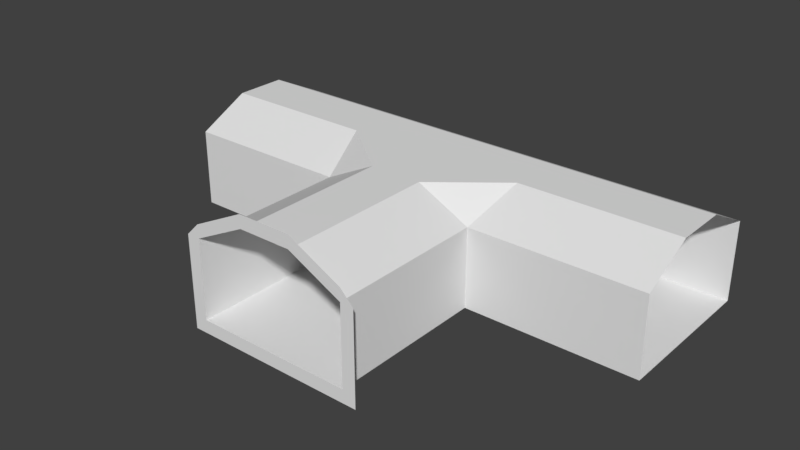 # Source: ireland_Main_Tunnel_Tee.blend  (saved by Blender 2.78.0; exported with 4.5.12 LTS)
import bpy
from mathutils import Matrix  # noqa: F401  (used for matrix-valued properties, if any)

bpy.ops.wm.read_factory_settings(use_empty=True)
scene = bpy.context.scene
scene.name = 'Scene'

# ---- collections
col_collection_1 = bpy.data.collections.new('Collection 1'); scene.collection.children.link(col_collection_1)

# ---- world
world_world = bpy.data.worlds.new('World'); scene.world = world_world
world_world.color = (0.05088, 0.05088, 0.05088)
world_world.use_sun_shadow = False
world_world.sun_shadow_jitter_overblur = 0.0
world_world.cycles.sampling_method = 'MANUAL'

# ---- meshes
me_cube_001 = bpy.data.meshes.new('Cube.001')
me_cube_001.from_pydata([(6.889, -3.51, -2.244), (6.889, 8.49, -2.244), (18.89, -3.51, -2.244), (18.89, 8.49, -2.244), (6.889, 8.49, 3.756), (18.89, 8.49, 3.756), (6.889, -3.51, 3.756), (6.889, -4.51, 3.756), (18.89, -3.51, 3.756), (18.89, -4.51, 3.756), (6.889, 9.49, 3.756), (18.89, 9.49, 3.756), (6.889, -4.51, 3.756), (18.89, -4.51, 3.756), (6.889, 9.49, 3.756), (18.89, 9.49, 3.756), (18.89, 0.4899, 5.756), (6.889, 0.4899, 5.756), (6.889, 4.49, 5.756), (18.89, 4.49, 5.756), (18.89, 4.49, 5.756), (6.889, 4.49, 5.756), (-19.11, -3.51, -2.244), (-19.11, 8.49, -2.244), (-7.111, -3.51, -2.244), (-7.111, 8.49, -2.244), (-19.11, 8.49, 3.756), (-7.111, 8.49, 3.756), (-19.11, -3.51, 3.756), (-19.11, -4.51, 3.756), (-7.111, -3.51, 3.756), (-7.111, -4.51, 3.756), (-19.11, 9.49, 3.756), (-7.111, 9.49, 3.756), (-19.11, -4.51, 3.756), (-7.111, -4.51, 3.756), (-19.11, 9.49, 3.756), (-7.111, 9.49, 3.756), (-7.111, 0.4899, 5.756), (-19.11, 0.4899, 5.756), (-19.11, 4.49, 5.756), (-7.111, 4.49, 5.756), (-7.111, 4.49, 5.756), (-19.11, 4.49, 5.756), (5.903, -15.52, -3.244), (5.903, -15.52, -2.244), (-6.097, -15.52, -3.244), (-6.097, -15.52, -2.244), (5.903, -3.516, -2.244), (-6.097, -3.516, -2.244), (6.903, -15.52, -3.244), (6.903, -15.52, -2.244), (6.903, -3.516, -2.244), (-7.097, -15.52, -2.244), (-7.097, -15.52, -3.244), (-7.097, -3.516, -2.244), (-6.097, -15.52, 3.756), (-6.097, -3.516, 3.756), (5.903, -15.52, 3.756), (6.903, -15.52, 3.756), (5.903, -3.516, 3.756), (6.903, -3.516, 3.756), (-7.097, -15.52, 3.756), (-7.097, -3.516, 3.756), (-6.097, -15.52, 4.756), (5.903, -15.52, 4.756), (6.903, -15.52, 3.756), (6.903, -3.516, 3.756), (-7.097, -15.52, 3.756), (-7.097, -3.516, 3.756), (1.903, -3.516, 5.756), (1.903, -15.52, 5.756), (1.903, -15.52, 6.756), (-2.097, -15.52, 5.756), (-2.097, -3.516, 5.756), (-2.097, -15.52, 6.756), (-2.097, -3.516, 5.756), (-2.097, -15.52, 5.756), (-2.097, -15.52, 6.756), (-7.111, -3.51, -2.244), (-7.111, 8.49, -2.244), (-7.111, 8.49, -2.244), (-7.111, 9.49, 3.756), (-7.111, 8.49, 3.756), (-7.111, 9.49, 3.756), (-7.111, 4.49, 5.756), (-7.111, 0.4899, 5.756), (-7.111, 4.49, 5.756)], [(14, 10), (15, 11), (9, 13), (12, 7), (36, 32), (37, 33), (31, 35), (34, 29), (69, 63), (61, 67), (84, 82)], [(3, 1, 0, 2), (2, 0, 6, 8), (4, 5, 19, 18), (1, 3, 5, 4), (4, 18, 85, 83), (8, 6, 17, 16), (16, 17, 21, 20), (25, 23, 22, 24), (24, 22, 28, 30), (26, 27, 41, 40), (23, 25, 27, 26), (21, 17, 86, 87), (30, 28, 39, 38), (38, 39, 43, 42), (44, 45, 47, 46), (49, 55, 63, 57), (49, 47, 45, 48), (48, 45, 58, 60), (45, 44, 50, 51), (46, 47, 53, 54), (62, 56, 64, 68), (56, 57, 74, 73), (52, 48, 60, 61), (47, 49, 57, 56), (45, 51, 59, 58), (53, 47, 56, 62), (58, 59, 66, 65), (58, 65, 72, 71), (60, 58, 71, 70), (64, 56, 73, 75), (71, 72, 78, 77), (70, 71, 77, 76), (0, 1, 80, 79), (1, 4, 83, 81), (24, 55, 63, 30), (38, 74, 57, 30), (70, 76, 86, 17), (60, 70, 17, 61), (48, 0, 79, 49), (0, 52, 61, 6)])
_uv = me_cube_001.uv_layers.new(name='UVMap')
_uv.uv.foreach_set('vector', [0.249, 0.2352, 0.249, 0.2352, 0.249, 0.2352, 0.249, 0.2352, 0.249, 0.7175, 0.249, 0.7176, 0.249, 0.7176, 0.249, 0.7175, 0.7609, 0.7421, 0.7609, 0.7421, 0.7609, 0.7421, 0.7609, 0.7421, 0.249, 0.7175, 0.249, 0.7175, 0.249, 0.7175, 0.249, 0.7175, 0.7609, 0.7421, 0.7609, 0.7421, 0.7609, 0.7421, 0.7609, 0.7422, 0.7608, 0.7422, 0.7608, 0.7422, 0.7608, 0.7422, 0.7608, 0.7422, 0.7608, 0.7422, 0.7608, 0.7422, 0.7608, 0.7422, 0.7608, 0.7422, 0.249, 0.2352, 0.249, 0.2352, 0.249, 0.2352, 0.249, 0.2352, 0.249, 0.7175, 0.249, 0.7176, 0.249, 0.7176, 0.249, 0.7175, 0.7609, 0.7422, 0.7609, 0.7421, 0.7609, 0.7421, 0.7609, 0.7422, 0.249, 0.7176, 0.249, 0.7175, 0.249, 0.7175, 0.249, 0.7176, 0.7608, 0.7422, 0.7608, 0.7422, 0.7609, 0.7422, 0.7609, 0.7422, 0.7608, 0.7421, 0.7608, 0.7422, 0.7608, 0.7422, 0.7608, 0.7422, 0.7608, 0.7422, 0.7608, 0.7422, 0.7608, 0.7422, 0.7608, 0.7422, 0.249, 0.2352, 0.249, 0.2352, 0.249, 0.2352, 0.249, 0.2352, 0.249, 0.7175, 0.249, 0.7175, 0.249, 0.7175, 0.249, 0.7175, 0.249, 0.2352, 0.249, 0.2352, 0.249, 0.2352, 0.249, 0.2352, 0.249, 0.7175, 0.249, 0.7175, 0.249, 0.7175, 0.249, 0.7176, 0.249, 0.7175, 0.249, 0.7175, 0.249, 0.7175, 0.249, 0.7175, 0.249, 0.7175, 0.249, 0.7175, 0.249, 0.7175, 0.249, 0.7175, 0.249, 0.7175, 0.249, 0.7175, 0.249, 0.7175, 0.249, 0.7175, 0.7608, 0.7421, 0.7608, 0.7421, 0.7608, 0.7421, 0.7608, 0.7421, 0.249, 0.7175, 0.249, 0.7175, 0.249, 0.7176, 0.249, 0.7176, 0.249, 0.7175, 0.249, 0.7175, 0.249, 0.7175, 0.249, 0.7175, 0.249, 0.7175, 0.249, 0.7175, 0.249, 0.7175, 0.249, 0.7175, 0.249, 0.7175, 0.249, 0.7175, 0.249, 0.7175, 0.249, 0.7175, 0.249, 0.7175, 0.249, 0.7175, 0.249, 0.7175, 0.249, 0.7175, 0.249, 0.7175, 0.249, 0.7175, 0.249, 0.7175, 0.249, 0.7176, 0.7608, 0.7422, 0.7609, 0.7422, 0.7609, 0.7422, 0.7608, 0.7422, 0.249, 0.7175, 0.249, 0.7175, 0.249, 0.7175, 0.249, 0.7175, 0.249, 0.7176, 0.249, 0.7175, 0.249, 0.7176, 0.249, 0.7176, 0.7608, 0.7422, 0.7609, 0.7422, 0.7609, 0.7422, 0.7609, 0.7422, 0.249, 0.2352, 0.249, 0.2352, 0.249, 0.2352, 0.249, 0.2353, 0.249, 0.7175, 0.249, 0.7175, 0.249, 0.7175, 0.249, 0.7176, 0.249, 0.7175, 0.249, 0.7175, 0.249, 0.7175, 0.249, 0.7175, 0.7608, 0.7422, 0.7608, 0.7421, 0.7608, 0.7421, 0.7608, 0.7421, 0.7608, 0.7422, 0.7609, 0.7422, 0.7609, 0.7422, 0.7608, 0.7422, 0.7608, 0.7422, 0.7608, 0.7422, 0.7608, 0.7422, 0.7608, 0.7422, 0.249, 0.2352, 0.249, 0.2353, 0.249, 0.2352, 0.249, 0.2352, 0.249, 0.7175, 0.249, 0.7176, 0.249, 0.7176, 0.249, 0.7176])
me_cube_001.use_remesh_preserve_volume = False
me_cube_001.use_remesh_preserve_attributes = False
me_cube_001.use_mirror_vertex_groups = False
me_cube_001.update()

# ---- objects
ob_tunnel = bpy.data.objects.new('Tunnel', me_cube_001)

# ---- transforms, parenting, visibility, modifiers, constraints
ob_tunnel.location = (0.0, 0.0, 0.0)
ob_tunnel.lineart.crease_threshold = 0.0

# ---- collection membership
col_collection_1.objects.link(ob_tunnel)

# ---- scene / render settings (as saved in the file)
scene.frame_start = 1; scene.frame_end = 250; scene.frame_set(1)
scene.render.engine = 'BLENDER_EEVEE_NEXT'
scene.render.resolution_percentage = 50
scene.render.dither_intensity = 0.0
scene.cycles.use_denoising = False
scene.cycles.samples = 128
scene.cycles.sampling_pattern = 'TABULATED_SOBOL'
scene.cycles.light_sampling_threshold = 0.0
scene.cycles.use_adaptive_sampling = False
scene.cycles.use_light_tree = False
scene.cycles.blur_glossy = 0.0
scene.cycles.sample_clamp_indirect = 0.0
scene.view_settings.view_transform = 'Standard'
bpy.context.view_layer.update()

# ---- added for rendering (the .blend has no active camera and no usable light): camera, sun
cam_auto = bpy.data.cameras.new('AutoCamera')
cam_auto.lens = 50.0
cam_auto.sensor_width = 36.0
cam_auto.clip_end = 1000.0
ob_auto_camera = bpy.data.objects.new('AutoCamera', cam_auto)
scene.collection.objects.link(ob_auto_camera)
ob_auto_camera.location = (42.9824, -54.7249, 36.2302)
ob_auto_camera.rotation_euler = (1.09748, -7.21219e-08, 0.694738)
scene.camera = ob_auto_camera
light_auto_sun = bpy.data.lights.new('AutoSun', 'SUN')
light_auto_sun.energy = 3.0
light_auto_sun.angle = 0.0523599
ob_auto_sun = bpy.data.objects.new('AutoSun', light_auto_sun)
scene.collection.objects.link(ob_auto_sun)
ob_auto_sun.rotation_euler = (0.872665, 0.174533, 0.523599)
bpy.context.view_layer.update()
